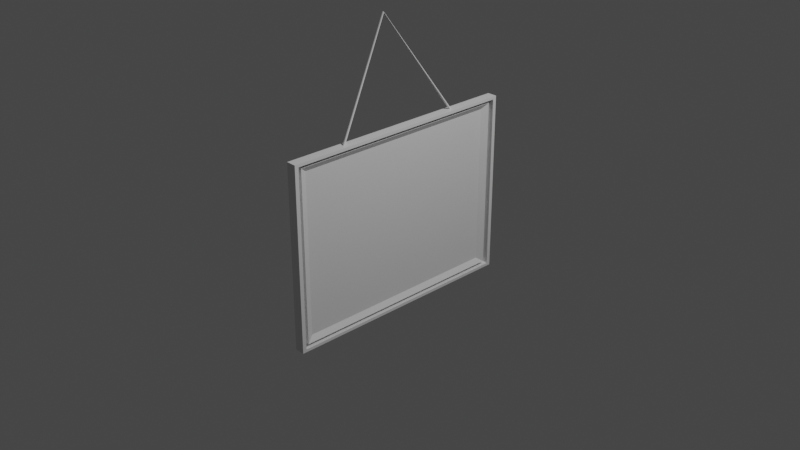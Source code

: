# Source: scenery.blend  (saved by Blender 2.93.21; exported with 4.5.12 LTS)
import bpy
from mathutils import Matrix  # noqa: F401  (used for matrix-valued properties, if any)

bpy.ops.wm.read_factory_settings(use_empty=True)
scene = bpy.context.scene
scene.name = 'Scene'

# ---- collections
col_collection = bpy.data.collections.new('Collection'); scene.collection.children.link(col_collection)

# ---- materials (node trees are filled in below, after node groups)
mat_material = bpy.data.materials.new('Material')
mat_material.alpha_threshold = 0.0
mat_material.use_transparent_shadow = False
mat_material.line_color = (0.0, 0.0, 0.0, 1.0)

# ---- material node trees
mat_material.use_nodes = True; mat_material.node_tree.nodes.clear()
_N = mat_material.node_tree.nodes; _L = mat_material.node_tree.links
n0 = _N.new('ShaderNodeOutputMaterial'); n0.name = 'Material Output'; n0.location = (300, 300)
n1 = _N.new('ShaderNodeBsdfPrincipled'); n1.name = 'Principled BSDF'; n1.location = (10, 300)
n1.distribution = 'GGX'
n1.subsurface_method = 'BURLEY'
n1.inputs[2].default_value = 0.4
n1.inputs[3].default_value = 1.45
n1.inputs[27].default_value = (0.0, 0.0, 0.0, 1.0)
n1.inputs[28].default_value = 1.0
_L.new(n1.outputs[0], n0.inputs[0])
n0.is_active_output = True

# ---- world
world_world = bpy.data.worlds.new('World'); scene.world = world_world
world_world.use_nodes = True; world_world.node_tree.nodes.clear()
_N = world_world.node_tree.nodes; _L = world_world.node_tree.links
n0 = _N.new('ShaderNodeOutputWorld'); n0.name = 'World Output'; n0.location = (300, 300)
n1 = _N.new('ShaderNodeBackground'); n1.name = 'Background'; n1.location = (10, 300)
n1.inputs[0].default_value = (0.05088, 0.05088, 0.05088, 1.0)
_L.new(n1.outputs[0], n0.inputs[0])
n0.is_active_output = True
world_world.color = (0.05088, 0.05088, 0.05088)
world_world.use_sun_shadow = False
world_world.sun_shadow_jitter_overblur = 0.0

# ---- cameras
cam_camera = bpy.data.cameras.new('Camera')
cam_camera.clip_end = 100.0
cam_camera.ortho_scale = 7.314

# ---- lights
light_light = bpy.data.lights.new('Light', 'POINT')
light_light.transmission_factor = 0.0
light_light.energy = 1000.0
light_light.shadow_soft_size = 0.1
light_light.shadow_maximum_resolution = 0.006
light_light.use_absolute_resolution = True

# ---- meshes
me_cube = bpy.data.meshes.new('Cube')
me_cube.from_pydata([(1.0, 1.0, 1.0), (1.0, 1.0, -1.0), (1.0, -1.0, 1.0), (1.0, -1.0, -1.0), (-1.0, 0.9683, 0.9683), (-1.0, 0.9683, -0.9683), (-1.0, -0.9683, 0.9683), (-1.0, -0.9683, -0.9683), (-1.0, 1.0, -1.0), (-1.0, -1.0, -1.0), (-1.0, -1.0, 1.0), (-1.0, 1.0, 1.0), (0.2964, 0.936, -0.936), (0.2964, -0.936, -0.936), (0.2964, -0.936, 0.936), (0.2964, 0.936, 0.936), (0.2964, 0.9683, -0.9683), (0.2964, -0.9683, -0.9683), (0.2964, -0.9683, 0.9683), (0.2964, 0.9683, 0.9683), (0.05024, 0.8767, -0.8767), (0.05024, -0.8767, -0.8767), (0.05024, -0.8767, 0.8767), (0.05024, 0.8767, 0.8767), (-0.6472, 0.936, -0.936), (-0.6472, -0.936, -0.936), (-0.6472, -0.936, 0.936), (-0.6472, 0.936, 0.936)], [], [(0, 11, 10, 2), (3, 2, 10, 9), (6, 4, 19, 18), (8, 1, 3, 9), (1, 0, 2, 3), (8, 11, 0, 1), (7, 5, 8, 9), (6, 7, 9, 10), (5, 4, 11, 8), (4, 6, 10, 11), (14, 15, 27, 26), (7, 6, 18, 17), (4, 5, 16, 19), (5, 7, 17, 16), (13, 12, 16, 17), (14, 13, 17, 18), (12, 15, 19, 16), (15, 14, 18, 19), (21, 22, 23, 20), (13, 14, 26, 25), (15, 12, 24, 27), (12, 13, 25, 24), (21, 20, 24, 25), (22, 21, 25, 26), (20, 23, 27, 24), (23, 22, 26, 27)])
_uv = me_cube.uv_layers.new(name='UVMap')
_uv.uv.foreach_set('vector', [0.625, 0.5, 0.875, 0.5, 0.875, 0.75, 0.625, 0.75, 0.375, 0.75, 0.625, 0.75, 0.625, 1.0, 0.375, 1.0, 0.621, 0.003957, 0.621, 0.246, 0.621, 0.246, 0.621, 0.003957, 0.125, 0.5, 0.375, 0.5, 0.375, 0.75, 0.125, 0.75, 0.375, 0.5, 0.625, 0.5, 0.625, 0.75, 0.375, 0.75, 0.375, 0.25, 0.625, 0.25, 0.625, 0.5, 0.375, 0.5, 0.379, 0.003957, 0.379, 0.246, 0.375, 0.25, 0.375, 0.0, 0.621, 0.003957, 0.379, 0.003957, 0.375, 0.0, 0.625, 0.0, 0.379, 0.246, 0.621, 0.246, 0.625, 0.25, 0.375, 0.25, 0.621, 0.246, 0.621, 0.003957, 0.625, 0.0, 0.625, 0.25, 0.617, 0.007995, 0.617, 0.242, 0.617, 0.242, 0.617, 0.007995, 0.379, 0.003957, 0.621, 0.003957, 0.621, 0.003957, 0.379, 0.003957, 0.621, 0.246, 0.379, 0.246, 0.379, 0.246, 0.621, 0.246, 0.379, 0.246, 0.379, 0.003957, 0.379, 0.003957, 0.379, 0.246, 0.383, 0.007995, 0.383, 0.242, 0.379, 0.246, 0.379, 0.003957, 0.617, 0.007995, 0.383, 0.007995, 0.379, 0.003957, 0.621, 0.003957, 0.383, 0.242, 0.617, 0.242, 0.621, 0.246, 0.379, 0.246, 0.617, 0.242, 0.617, 0.007995, 0.621, 0.003957, 0.621, 0.246, 0.3904, 0.01541, 0.6096, 0.01541, 0.6096, 0.2346, 0.3904, 0.2346, 0.383, 0.007995, 0.617, 0.007995, 0.617, 0.007995, 0.383, 0.007995, 0.617, 0.242, 0.383, 0.242, 0.383, 0.242, 0.617, 0.242, 0.383, 0.242, 0.383, 0.007995, 0.383, 0.007995, 0.383, 0.242, 0.3904, 0.01541, 0.3904, 0.2346, 0.383, 0.242, 0.383, 0.007995, 0.6096, 0.01541, 0.3904, 0.01541, 0.383, 0.007995, 0.617, 0.007995, 0.3904, 0.2346, 0.6096, 0.2346, 0.617, 0.242, 0.383, 0.242, 0.6096, 0.2346, 0.6096, 0.01541, 0.617, 0.007995, 0.617, 0.242])
me_cube.materials.append(mat_material)
me_cube.use_remesh_preserve_volume = False
me_cube.use_remesh_preserve_attributes = False
me_cube.use_mirror_vertex_groups = False
me_cube.update()
me_cylinder = bpy.data.meshes.new('Cylinder')
me_cylinder.from_pydata([(0.0, 1.0, -1.0), (15.88, 20.74, 0.9035), (0.1951, 0.9808, -1.0), (16.07, 20.73, 0.9033), (0.3827, 0.9239, -1.0), (16.26, 20.7, 0.9029), (0.5556, 0.8315, -1.0), (16.43, 20.66, 0.9022), (0.7071, 0.7071, -1.0), (16.58, 20.6, 0.9012), (0.8315, 0.5556, -1.0), (16.71, 20.53, 0.9001), (0.9239, 0.3827, -1.0), (16.8, 20.46, 0.8988), (0.9808, 0.1951, -1.0), (16.86, 20.37, 0.8974), (1.0, -4.371e-08, -1.0), (16.88, 20.28, 0.8959), (0.9808, -0.1951, -1.0), (16.86, 20.2, 0.8944), (0.9239, -0.3827, -1.0), (16.8, 20.11, 0.893), (0.8315, -0.5556, -1.0), (16.71, 20.03, 0.8917), (0.7071, -0.7071, -1.0), (16.58, 19.96, 0.8905), (0.5556, -0.8315, -1.0), (16.43, 19.91, 0.8896), (0.3827, -0.9239, -1.0), (16.26, 19.87, 0.8889), (0.1951, -0.9808, -1.0), (16.07, 19.84, 0.8884), (-8.742e-08, -1.0, -1.0), (15.88, 19.83, 0.8883), (-0.1951, -0.9808, -1.0), (15.68, 19.84, 0.8884), (-0.3827, -0.9239, -1.0), (15.49, 19.87, 0.8889), (-0.5556, -0.8315, -1.0), (15.32, 19.91, 0.8896), (-0.7071, -0.7071, -1.0), (15.17, 19.96, 0.8905), (-0.8315, -0.5556, -1.0), (15.05, 20.03, 0.8917), (-0.9239, -0.3827, -1.0), (14.95, 20.11, 0.893), (-0.9808, -0.1951, -1.0), (14.9, 20.2, 0.8944), (-1.0, 1.192e-08, -1.0), (14.88, 20.28, 0.8959), (-0.9808, 0.1951, -1.0), (14.9, 20.37, 0.8974), (-0.9239, 0.3827, -1.0), (14.95, 20.46, 0.8988), (-0.8315, 0.5556, -1.0), (15.05, 20.53, 0.9001), (-0.7071, 0.7071, -1.0), (15.17, 20.6, 0.9012), (-0.5556, 0.8315, -1.0), (15.32, 20.66, 0.9022), (-0.3827, 0.9239, -1.0), (15.49, 20.7, 0.9029), (-0.1951, 0.9808, -1.0), (15.68, 20.73, 0.9033)], [], [(0, 1, 3, 2), (2, 3, 5, 4), (4, 5, 7, 6), (6, 7, 9, 8), (8, 9, 11, 10), (10, 11, 13, 12), (12, 13, 15, 14), (14, 15, 17, 16), (16, 17, 19, 18), (18, 19, 21, 20), (20, 21, 23, 22), (22, 23, 25, 24), (24, 25, 27, 26), (26, 27, 29, 28), (28, 29, 31, 30), (30, 31, 33, 32), (32, 33, 35, 34), (34, 35, 37, 36), (36, 37, 39, 38), (38, 39, 41, 40), (40, 41, 43, 42), (42, 43, 45, 44), (44, 45, 47, 46), (46, 47, 49, 48), (48, 49, 51, 50), (50, 51, 53, 52), (52, 53, 55, 54), (54, 55, 57, 56), (56, 57, 59, 58), (58, 59, 61, 60), (3, 1, 63, 61, 59, 57, 55, 53, 51, 49, 47, 45, 43, 41, 39, 37, 35, 33, 31, 29, 27, 25, 23, 21, 19, 17, 15, 13, 11, 9, 7, 5), (60, 61, 63, 62), (62, 63, 1, 0), (0, 2, 4, 6, 8, 10, 12, 14, 16, 18, 20, 22, 24, 26, 28, 30, 32, 34, 36, 38, 40, 42, 44, 46, 48, 50, 52, 54, 56, 58, 60, 62)])
_uv = me_cylinder.uv_layers.new(name='UVMap')
_uv.uv.foreach_set('vector', [1.0, 0.5, 1.0, 1.0, 0.9688, 1.0, 0.9688, 0.5, 0.9688, 0.5, 0.9688, 1.0, 0.9375, 1.0, 0.9375, 0.5, 0.9375, 0.5, 0.9375, 1.0, 0.9062, 1.0, 0.9062, 0.5, 0.9062, 0.5, 0.9062, 1.0, 0.875, 1.0, 0.875, 0.5, 0.875, 0.5, 0.875, 1.0, 0.8438, 1.0, 0.8438, 0.5, 0.8438, 0.5, 0.8438, 1.0, 0.8125, 1.0, 0.8125, 0.5, 0.8125, 0.5, 0.8125, 1.0, 0.7812, 1.0, 0.7812, 0.5, 0.7812, 0.5, 0.7812, 1.0, 0.75, 1.0, 0.75, 0.5, 0.75, 0.5, 0.75, 1.0, 0.7188, 1.0, 0.7188, 0.5, 0.7188, 0.5, 0.7188, 1.0, 0.6875, 1.0, 0.6875, 0.5, 0.6875, 0.5, 0.6875, 1.0, 0.6562, 1.0, 0.6562, 0.5, 0.6562, 0.5, 0.6562, 1.0, 0.625, 1.0, 0.625, 0.5, 0.625, 0.5, 0.625, 1.0, 0.5938, 1.0, 0.5938, 0.5, 0.5938, 0.5, 0.5938, 1.0, 0.5625, 1.0, 0.5625, 0.5, 0.5625, 0.5, 0.5625, 1.0, 0.5312, 1.0, 0.5312, 0.5, 0.5312, 0.5, 0.5312, 1.0, 0.5, 1.0, 0.5, 0.5, 0.5, 0.5, 0.5, 1.0, 0.4688, 1.0, 0.4688, 0.5, 0.4688, 0.5, 0.4688, 1.0, 0.4375, 1.0, 0.4375, 0.5, 0.4375, 0.5, 0.4375, 1.0, 0.4062, 1.0, 0.4062, 0.5, 0.4062, 0.5, 0.4062, 1.0, 0.375, 1.0, 0.375, 0.5, 0.375, 0.5, 0.375, 1.0, 0.3438, 1.0, 0.3438, 0.5, 0.3438, 0.5, 0.3438, 1.0, 0.3125, 1.0, 0.3125, 0.5, 0.3125, 0.5, 0.3125, 1.0, 0.2812, 1.0, 0.2812, 0.5, 0.2812, 0.5, 0.2812, 1.0, 0.25, 1.0, 0.25, 0.5, 0.25, 0.5, 0.25, 1.0, 0.2188, 1.0, 0.2188, 0.5, 0.2188, 0.5, 0.2188, 1.0, 0.1875, 1.0, 0.1875, 0.5, 0.1875, 0.5, 0.1875, 1.0, 0.1562, 1.0, 0.1562, 0.5, 0.1562, 0.5, 0.1562, 1.0, 0.125, 1.0, 0.125, 0.5, 0.125, 0.5, 0.125, 1.0, 0.09375, 1.0, 0.09375, 0.5, 0.09375, 0.5, 0.09375, 1.0, 0.0625, 1.0, 0.0625, 0.5, 0.2968, 0.4854, 0.25, 0.49, 0.2032, 0.4854, 0.1582, 0.4717, 0.1167, 0.4496, 0.08029, 0.4197, 0.05045, 0.3833, 0.02827, 0.3418, 0.01461, 0.2968, 0.01, 0.25, 0.01461, 0.2032, 0.02827, 0.1582, 0.05045, 0.1167, 0.08029, 0.08029, 0.1167, 0.05045, 0.1582, 0.02827, 0.2032, 0.01461, 0.25, 0.01, 0.2968, 0.01461, 0.3418, 0.02827, 0.3833, 0.05045, 0.4197, 0.08029, 0.4496, 0.1167, 0.4717, 0.1582, 0.4854, 0.2032, 0.49, 0.25, 0.4854, 0.2968, 0.4717, 0.3418, 0.4496, 0.3833, 0.4197, 0.4197, 0.3833, 0.4496, 0.3418, 0.4717, 0.0625, 0.5, 0.0625, 1.0, 0.03125, 1.0, 0.03125, 0.5, 0.03125, 0.5, 0.03125, 1.0, 0.0, 1.0, 0.0, 0.5, 0.75, 0.49, 0.7968, 0.4854, 0.8418, 0.4717, 0.8833, 0.4496, 0.9197, 0.4197, 0.9496, 0.3833, 0.9717, 0.3418, 0.9854, 0.2968, 0.99, 0.25, 0.9854, 0.2032, 0.9717, 0.1582, 0.9496, 0.1167, 0.9197, 0.08029, 0.8833, 0.05045, 0.8418, 0.02827, 0.7968, 0.01461, 0.75, 0.01, 0.7032, 0.01461, 0.6582, 0.02827, 0.6167, 0.05045, 0.5803, 0.08029, 0.5504, 0.1167, 0.5283, 0.1582, 0.5146, 0.2032, 0.51, 0.25, 0.5146, 0.2968, 0.5283, 0.3418, 0.5504, 0.3833, 0.5803, 0.4197, 0.6167, 0.4496, 0.6582, 0.4717, 0.7032, 0.4854])
me_cylinder.use_remesh_fix_poles = True
me_cylinder.use_remesh_preserve_attributes = False
me_cylinder.update()

# ---- objects
ob_cube = bpy.data.objects.new('Cube', me_cube)
ob_light = bpy.data.objects.new('Light', light_light)
ob_camera = bpy.data.objects.new('Camera', cam_camera)
ob_cylinder = bpy.data.objects.new('Cylinder', me_cylinder)

# ---- transforms, parenting, visibility, modifiers, constraints
ob_cube.location = (0.0, 0.0, 0.0)
ob_cube.scale = (-0.05446, 1.337, 1.0)
ob_cube.lock_rotations_4d = False
ob_cube.empty_display_type = 'ARROWS'
ob_cube.lineart.crease_threshold = 0.0
ob_light.location = (4.076, 1.005, 5.904)
ob_light.rotation_euler = (0.6503, 0.05522, 1.866)
ob_light.lock_rotations_4d = False
ob_light.empty_display_type = 'ARROWS'
ob_light.color = (0.0, 0.0, 0.0, 0.0)
ob_light.lineart.crease_threshold = 0.0
ob_camera.location = (7.359, -6.926, 4.958)
ob_camera.rotation_euler = (1.109, 0.0, 0.8149)
ob_camera.lock_rotations_4d = False
ob_camera.empty_display_type = 'ARROWS'
ob_camera.color = (0.0, 0.0, 0.0, 0.0)
ob_camera.display_type = 'WIRE'
ob_camera.lineart.crease_threshold = 0.0
ob_cylinder.location = (0.0, -0.2564, 1.493)
ob_cylinder.rotation_euler = (-0.7372, -0.0, 0.0)
ob_cylinder.scale = (-0.01394, -0.01048, 0.6871)
_m = ob_cylinder.modifiers.new('Mirror', 'MIRROR')
_m.use_axis = (False, True, False)
_m.use_clip = True
_m.merge_threshold = 0.0
_m.mirror_object = ob_cube

# ---- collection membership
col_collection.objects.link(ob_cube)
col_collection.objects.link(ob_light)
col_collection.objects.link(ob_camera)
col_collection.objects.link(ob_cylinder)

# ---- scene / render settings (as saved in the file)
scene.camera = ob_camera
scene.frame_start = 1; scene.frame_end = 250; scene.frame_set(1)
scene.render.engine = 'BLENDER_EEVEE_NEXT'
scene.cycles.use_denoising = False
scene.cycles.samples = 128
scene.cycles.sampling_pattern = 'TABULATED_SOBOL'
scene.cycles.use_adaptive_sampling = False
scene.cycles.use_light_tree = False
scene.view_settings.view_transform = 'Filmic'
bpy.context.view_layer.update()
